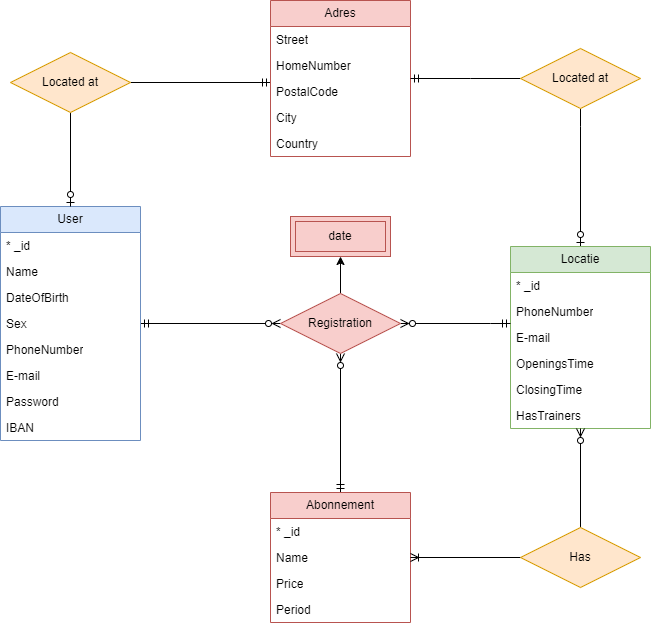

The diagram above was exported from draw.io. Its source (the exported page's mxGraphModel, read from the mxfile embedded in the PNG):
<mxGraphModel dx="1418" dy="1920" grid="1" gridSize="10" guides="1" tooltips="1" connect="1" arrows="1" fold="1" page="1" pageScale="1" pageWidth="850" pageHeight="1100" math="0" shadow="0">
  <root>
    <mxCell id="0" />
    <mxCell id="1" parent="0" />
    <mxCell id="RniNWxZb7TuP2QySgc2M-38" style="edgeStyle=orthogonalEdgeStyle;rounded=0;orthogonalLoop=1;jettySize=auto;html=1;endArrow=ERmandOne;endFill=0;startArrow=none;startFill=0;" parent="1" source="CiD4UIk2YhbT0Molb-ZG-1" target="RniNWxZb7TuP2QySgc2M-12" edge="1">
      <mxGeometry relative="1" as="geometry">
        <Array as="points">
          <mxPoint x="180" y="-80" />
        </Array>
      </mxGeometry>
    </mxCell>
    <mxCell id="RniNWxZb7TuP2QySgc2M-40" style="edgeStyle=orthogonalEdgeStyle;rounded=0;orthogonalLoop=1;jettySize=auto;html=1;endArrow=ERzeroToMany;endFill=0;startArrow=ERmandOne;startFill=0;" parent="1" source="RniNWxZb7TuP2QySgc2M-1" target="RniNWxZb7TuP2QySgc2M-50" edge="1">
      <mxGeometry relative="1" as="geometry">
        <mxPoint x="380" y="167" as="targetPoint" />
      </mxGeometry>
    </mxCell>
    <mxCell id="RniNWxZb7TuP2QySgc2M-1" value="User" style="swimlane;fontStyle=0;childLayout=stackLayout;horizontal=1;startSize=26;fillColor=#dae8fc;horizontalStack=0;resizeParent=1;resizeParentMax=0;resizeLast=0;collapsible=1;marginBottom=0;whiteSpace=wrap;html=1;strokeColor=#6c8ebf;" parent="1" vertex="1">
      <mxGeometry x="110" y="50" width="140" height="234" as="geometry" />
    </mxCell>
    <mxCell id="RniNWxZb7TuP2QySgc2M-2" value="* _id" style="text;strokeColor=none;fillColor=none;align=left;verticalAlign=top;spacingLeft=4;spacingRight=4;overflow=hidden;rotatable=0;points=[[0,0.5],[1,0.5]];portConstraint=eastwest;whiteSpace=wrap;html=1;" parent="RniNWxZb7TuP2QySgc2M-1" vertex="1">
      <mxGeometry y="26" width="140" height="26" as="geometry" />
    </mxCell>
    <mxCell id="RniNWxZb7TuP2QySgc2M-3" value="Name" style="text;strokeColor=none;fillColor=none;align=left;verticalAlign=top;spacingLeft=4;spacingRight=4;overflow=hidden;rotatable=0;points=[[0,0.5],[1,0.5]];portConstraint=eastwest;whiteSpace=wrap;html=1;" parent="RniNWxZb7TuP2QySgc2M-1" vertex="1">
      <mxGeometry y="52" width="140" height="26" as="geometry" />
    </mxCell>
    <mxCell id="RniNWxZb7TuP2QySgc2M-4" value="DateOfBirth" style="text;strokeColor=none;fillColor=none;align=left;verticalAlign=top;spacingLeft=4;spacingRight=4;overflow=hidden;rotatable=0;points=[[0,0.5],[1,0.5]];portConstraint=eastwest;whiteSpace=wrap;html=1;" parent="RniNWxZb7TuP2QySgc2M-1" vertex="1">
      <mxGeometry y="78" width="140" height="26" as="geometry" />
    </mxCell>
    <mxCell id="RniNWxZb7TuP2QySgc2M-5" value="Sex" style="text;strokeColor=none;fillColor=none;align=left;verticalAlign=top;spacingLeft=4;spacingRight=4;overflow=hidden;rotatable=0;points=[[0,0.5],[1,0.5]];portConstraint=eastwest;whiteSpace=wrap;html=1;" parent="RniNWxZb7TuP2QySgc2M-1" vertex="1">
      <mxGeometry y="104" width="140" height="26" as="geometry" />
    </mxCell>
    <mxCell id="RniNWxZb7TuP2QySgc2M-7" value="PhoneNumber" style="text;strokeColor=none;fillColor=none;align=left;verticalAlign=top;spacingLeft=4;spacingRight=4;overflow=hidden;rotatable=0;points=[[0,0.5],[1,0.5]];portConstraint=eastwest;whiteSpace=wrap;html=1;" parent="RniNWxZb7TuP2QySgc2M-1" vertex="1">
      <mxGeometry y="130" width="140" height="26" as="geometry" />
    </mxCell>
    <mxCell id="RniNWxZb7TuP2QySgc2M-8" value="E-mail" style="text;strokeColor=none;fillColor=none;align=left;verticalAlign=top;spacingLeft=4;spacingRight=4;overflow=hidden;rotatable=0;points=[[0,0.5],[1,0.5]];portConstraint=eastwest;whiteSpace=wrap;html=1;" parent="RniNWxZb7TuP2QySgc2M-1" vertex="1">
      <mxGeometry y="156" width="140" height="26" as="geometry" />
    </mxCell>
    <mxCell id="RniNWxZb7TuP2QySgc2M-9" value="Password" style="text;strokeColor=none;fillColor=none;align=left;verticalAlign=top;spacingLeft=4;spacingRight=4;overflow=hidden;rotatable=0;points=[[0,0.5],[1,0.5]];portConstraint=eastwest;whiteSpace=wrap;html=1;" parent="RniNWxZb7TuP2QySgc2M-1" vertex="1">
      <mxGeometry y="182" width="140" height="26" as="geometry" />
    </mxCell>
    <mxCell id="RniNWxZb7TuP2QySgc2M-10" value="IBAN" style="text;strokeColor=none;fillColor=none;align=left;verticalAlign=top;spacingLeft=4;spacingRight=4;overflow=hidden;rotatable=0;points=[[0,0.5],[1,0.5]];portConstraint=eastwest;whiteSpace=wrap;html=1;" parent="RniNWxZb7TuP2QySgc2M-1" vertex="1">
      <mxGeometry y="208" width="140" height="26" as="geometry" />
    </mxCell>
    <mxCell id="RniNWxZb7TuP2QySgc2M-39" style="edgeStyle=orthogonalEdgeStyle;rounded=0;orthogonalLoop=1;jettySize=auto;html=1;endArrow=ERzeroToOne;endFill=0;startArrow=none;startFill=0;" parent="1" source="CiD4UIk2YhbT0Molb-ZG-3" target="RniNWxZb7TuP2QySgc2M-25" edge="1">
      <mxGeometry relative="1" as="geometry">
        <Array as="points">
          <mxPoint x="690" y="-30" />
          <mxPoint x="690" y="-30" />
        </Array>
      </mxGeometry>
    </mxCell>
    <mxCell id="RniNWxZb7TuP2QySgc2M-12" value="Adres" style="swimlane;fontStyle=0;childLayout=stackLayout;horizontal=1;startSize=26;fillColor=#f8cecc;horizontalStack=0;resizeParent=1;resizeParentMax=0;resizeLast=0;collapsible=1;marginBottom=0;whiteSpace=wrap;html=1;strokeColor=#b85450;" parent="1" vertex="1">
      <mxGeometry x="380" y="-156" width="140" height="156" as="geometry" />
    </mxCell>
    <mxCell id="RniNWxZb7TuP2QySgc2M-13" value="Street" style="text;strokeColor=none;fillColor=none;align=left;verticalAlign=top;spacingLeft=4;spacingRight=4;overflow=hidden;rotatable=0;points=[[0,0.5],[1,0.5]];portConstraint=eastwest;whiteSpace=wrap;html=1;" parent="RniNWxZb7TuP2QySgc2M-12" vertex="1">
      <mxGeometry y="26" width="140" height="26" as="geometry" />
    </mxCell>
    <mxCell id="RniNWxZb7TuP2QySgc2M-14" value="HomeNumber" style="text;strokeColor=none;fillColor=none;align=left;verticalAlign=top;spacingLeft=4;spacingRight=4;overflow=hidden;rotatable=0;points=[[0,0.5],[1,0.5]];portConstraint=eastwest;whiteSpace=wrap;html=1;" parent="RniNWxZb7TuP2QySgc2M-12" vertex="1">
      <mxGeometry y="52" width="140" height="26" as="geometry" />
    </mxCell>
    <mxCell id="RniNWxZb7TuP2QySgc2M-16" value="PostalCode" style="text;strokeColor=none;fillColor=none;align=left;verticalAlign=top;spacingLeft=4;spacingRight=4;overflow=hidden;rotatable=0;points=[[0,0.5],[1,0.5]];portConstraint=eastwest;whiteSpace=wrap;html=1;" parent="RniNWxZb7TuP2QySgc2M-12" vertex="1">
      <mxGeometry y="78" width="140" height="26" as="geometry" />
    </mxCell>
    <mxCell id="RniNWxZb7TuP2QySgc2M-17" value="City" style="text;strokeColor=none;fillColor=none;align=left;verticalAlign=top;spacingLeft=4;spacingRight=4;overflow=hidden;rotatable=0;points=[[0,0.5],[1,0.5]];portConstraint=eastwest;whiteSpace=wrap;html=1;" parent="RniNWxZb7TuP2QySgc2M-12" vertex="1">
      <mxGeometry y="104" width="140" height="26" as="geometry" />
    </mxCell>
    <mxCell id="RniNWxZb7TuP2QySgc2M-18" value="Country" style="text;strokeColor=none;fillColor=none;align=left;verticalAlign=top;spacingLeft=4;spacingRight=4;overflow=hidden;rotatable=0;points=[[0,0.5],[1,0.5]];portConstraint=eastwest;whiteSpace=wrap;html=1;" parent="RniNWxZb7TuP2QySgc2M-12" vertex="1">
      <mxGeometry y="130" width="140" height="26" as="geometry" />
    </mxCell>
    <mxCell id="RniNWxZb7TuP2QySgc2M-25" value="Locatie" style="swimlane;fontStyle=0;childLayout=stackLayout;horizontal=1;startSize=26;fillColor=#d5e8d4;horizontalStack=0;resizeParent=1;resizeParentMax=0;resizeLast=0;collapsible=1;marginBottom=0;whiteSpace=wrap;html=1;strokeColor=#82b366;" parent="1" vertex="1">
      <mxGeometry x="620" y="90" width="140" height="182" as="geometry" />
    </mxCell>
    <mxCell id="RniNWxZb7TuP2QySgc2M-26" value="* _id" style="text;strokeColor=none;fillColor=none;align=left;verticalAlign=top;spacingLeft=4;spacingRight=4;overflow=hidden;rotatable=0;points=[[0,0.5],[1,0.5]];portConstraint=eastwest;whiteSpace=wrap;html=1;" parent="RniNWxZb7TuP2QySgc2M-25" vertex="1">
      <mxGeometry y="26" width="140" height="26" as="geometry" />
    </mxCell>
    <mxCell id="RniNWxZb7TuP2QySgc2M-27" value="PhoneNumber" style="text;strokeColor=none;fillColor=none;align=left;verticalAlign=top;spacingLeft=4;spacingRight=4;overflow=hidden;rotatable=0;points=[[0,0.5],[1,0.5]];portConstraint=eastwest;whiteSpace=wrap;html=1;" parent="RniNWxZb7TuP2QySgc2M-25" vertex="1">
      <mxGeometry y="52" width="140" height="26" as="geometry" />
    </mxCell>
    <mxCell id="RniNWxZb7TuP2QySgc2M-28" value="E-mail" style="text;strokeColor=none;fillColor=none;align=left;verticalAlign=top;spacingLeft=4;spacingRight=4;overflow=hidden;rotatable=0;points=[[0,0.5],[1,0.5]];portConstraint=eastwest;whiteSpace=wrap;html=1;" parent="RniNWxZb7TuP2QySgc2M-25" vertex="1">
      <mxGeometry y="78" width="140" height="26" as="geometry" />
    </mxCell>
    <mxCell id="RniNWxZb7TuP2QySgc2M-29" value="OpeningsTime" style="text;strokeColor=none;fillColor=none;align=left;verticalAlign=top;spacingLeft=4;spacingRight=4;overflow=hidden;rotatable=0;points=[[0,0.5],[1,0.5]];portConstraint=eastwest;whiteSpace=wrap;html=1;" parent="RniNWxZb7TuP2QySgc2M-25" vertex="1">
      <mxGeometry y="104" width="140" height="26" as="geometry" />
    </mxCell>
    <mxCell id="RniNWxZb7TuP2QySgc2M-30" value="ClosingTime" style="text;strokeColor=none;fillColor=none;align=left;verticalAlign=top;spacingLeft=4;spacingRight=4;overflow=hidden;rotatable=0;points=[[0,0.5],[1,0.5]];portConstraint=eastwest;whiteSpace=wrap;html=1;" parent="RniNWxZb7TuP2QySgc2M-25" vertex="1">
      <mxGeometry y="130" width="140" height="26" as="geometry" />
    </mxCell>
    <mxCell id="RniNWxZb7TuP2QySgc2M-32" value="HasTrainers" style="text;strokeColor=none;fillColor=none;align=left;verticalAlign=top;spacingLeft=4;spacingRight=4;overflow=hidden;rotatable=0;points=[[0,0.5],[1,0.5]];portConstraint=eastwest;whiteSpace=wrap;html=1;" parent="RniNWxZb7TuP2QySgc2M-25" vertex="1">
      <mxGeometry y="156" width="140" height="26" as="geometry" />
    </mxCell>
    <mxCell id="RniNWxZb7TuP2QySgc2M-43" style="edgeStyle=orthogonalEdgeStyle;rounded=0;orthogonalLoop=1;jettySize=auto;html=1;endArrow=ERzeroToMany;endFill=0;startArrow=ERmandOne;startFill=0;" parent="1" source="RniNWxZb7TuP2QySgc2M-34" target="RniNWxZb7TuP2QySgc2M-50" edge="1">
      <mxGeometry relative="1" as="geometry">
        <mxPoint x="450" y="193" as="targetPoint" />
      </mxGeometry>
    </mxCell>
    <mxCell id="RniNWxZb7TuP2QySgc2M-44" style="edgeStyle=orthogonalEdgeStyle;rounded=0;orthogonalLoop=1;jettySize=auto;html=1;endArrow=ERzeroToMany;endFill=0;startArrow=none;startFill=0;" parent="1" source="CiD4UIk2YhbT0Molb-ZG-5" target="RniNWxZb7TuP2QySgc2M-25" edge="1">
      <mxGeometry relative="1" as="geometry">
        <Array as="points">
          <mxPoint x="690" y="388" />
        </Array>
      </mxGeometry>
    </mxCell>
    <mxCell id="RniNWxZb7TuP2QySgc2M-34" value="Abonnement" style="swimlane;fontStyle=0;childLayout=stackLayout;horizontal=1;startSize=26;fillColor=#f8cecc;horizontalStack=0;resizeParent=1;resizeParentMax=0;resizeLast=0;collapsible=1;marginBottom=0;whiteSpace=wrap;html=1;strokeColor=#b85450;" parent="1" vertex="1">
      <mxGeometry x="380" y="336" width="140" height="130" as="geometry" />
    </mxCell>
    <mxCell id="MjM7x8ndnEZSoP3YXoxN-1" value="* _id" style="text;strokeColor=none;fillColor=none;align=left;verticalAlign=top;spacingLeft=4;spacingRight=4;overflow=hidden;rotatable=0;points=[[0,0.5],[1,0.5]];portConstraint=eastwest;whiteSpace=wrap;html=1;" vertex="1" parent="RniNWxZb7TuP2QySgc2M-34">
      <mxGeometry y="26" width="140" height="26" as="geometry" />
    </mxCell>
    <mxCell id="d3_3VMPmjJTDkzGv5Q8t-1" value="Name" style="text;strokeColor=none;fillColor=none;align=left;verticalAlign=top;spacingLeft=4;spacingRight=4;overflow=hidden;rotatable=0;points=[[0,0.5],[1,0.5]];portConstraint=eastwest;whiteSpace=wrap;html=1;" parent="RniNWxZb7TuP2QySgc2M-34" vertex="1">
      <mxGeometry y="52" width="140" height="26" as="geometry" />
    </mxCell>
    <mxCell id="RniNWxZb7TuP2QySgc2M-35" value="Price" style="text;strokeColor=none;fillColor=none;align=left;verticalAlign=top;spacingLeft=4;spacingRight=4;overflow=hidden;rotatable=0;points=[[0,0.5],[1,0.5]];portConstraint=eastwest;whiteSpace=wrap;html=1;" parent="RniNWxZb7TuP2QySgc2M-34" vertex="1">
      <mxGeometry y="78" width="140" height="26" as="geometry" />
    </mxCell>
    <mxCell id="RniNWxZb7TuP2QySgc2M-36" value="Period" style="text;strokeColor=none;fillColor=none;align=left;verticalAlign=top;spacingLeft=4;spacingRight=4;overflow=hidden;rotatable=0;points=[[0,0.5],[1,0.5]];portConstraint=eastwest;whiteSpace=wrap;html=1;" parent="RniNWxZb7TuP2QySgc2M-34" vertex="1">
      <mxGeometry y="104" width="140" height="26" as="geometry" />
    </mxCell>
    <mxCell id="RniNWxZb7TuP2QySgc2M-42" style="edgeStyle=orthogonalEdgeStyle;rounded=0;orthogonalLoop=1;jettySize=auto;html=1;endArrow=ERmandOne;endFill=0;startArrow=ERzeroToMany;startFill=0;" parent="1" source="RniNWxZb7TuP2QySgc2M-50" target="RniNWxZb7TuP2QySgc2M-25" edge="1">
      <mxGeometry relative="1" as="geometry">
        <mxPoint x="520" y="170" as="sourcePoint" />
        <Array as="points">
          <mxPoint x="600" y="167" />
          <mxPoint x="600" y="167" />
        </Array>
      </mxGeometry>
    </mxCell>
    <mxCell id="RniNWxZb7TuP2QySgc2M-49" value="date" style="shape=ext;margin=3;double=1;whiteSpace=wrap;html=1;align=center;fillColor=#f8cecc;strokeColor=#b85450;" parent="1" vertex="1">
      <mxGeometry x="400" y="60" width="100" height="40" as="geometry" />
    </mxCell>
    <mxCell id="RniNWxZb7TuP2QySgc2M-51" value="" style="edgeStyle=orthogonalEdgeStyle;rounded=0;orthogonalLoop=1;jettySize=auto;html=1;" parent="1" source="RniNWxZb7TuP2QySgc2M-50" target="RniNWxZb7TuP2QySgc2M-49" edge="1">
      <mxGeometry relative="1" as="geometry" />
    </mxCell>
    <mxCell id="RniNWxZb7TuP2QySgc2M-50" value="Registration" style="shape=rhombus;perimeter=rhombusPerimeter;whiteSpace=wrap;html=1;align=center;fillColor=#f8cecc;strokeColor=#b85450;" parent="1" vertex="1">
      <mxGeometry x="390" y="137" width="120" height="60" as="geometry" />
    </mxCell>
    <mxCell id="CiD4UIk2YhbT0Molb-ZG-2" value="" style="edgeStyle=orthogonalEdgeStyle;rounded=0;orthogonalLoop=1;jettySize=auto;html=1;endArrow=none;endFill=0;startArrow=ERzeroToOne;startFill=0;" parent="1" source="RniNWxZb7TuP2QySgc2M-1" target="CiD4UIk2YhbT0Molb-ZG-1" edge="1">
      <mxGeometry relative="1" as="geometry">
        <Array as="points" />
        <mxPoint x="180" y="50" as="sourcePoint" />
        <mxPoint x="380" y="-80" as="targetPoint" />
      </mxGeometry>
    </mxCell>
    <mxCell id="CiD4UIk2YhbT0Molb-ZG-1" value="Located at" style="shape=rhombus;perimeter=rhombusPerimeter;whiteSpace=wrap;html=1;align=center;fillColor=#ffe6cc;strokeColor=#d79b00;" parent="1" vertex="1">
      <mxGeometry x="120" y="-104" width="120" height="60" as="geometry" />
    </mxCell>
    <mxCell id="CiD4UIk2YhbT0Molb-ZG-4" value="" style="edgeStyle=orthogonalEdgeStyle;rounded=0;orthogonalLoop=1;jettySize=auto;html=1;endArrow=none;endFill=0;startArrow=ERmandOne;startFill=0;" parent="1" source="RniNWxZb7TuP2QySgc2M-12" target="CiD4UIk2YhbT0Molb-ZG-3" edge="1">
      <mxGeometry relative="1" as="geometry">
        <mxPoint x="520" y="-78" as="sourcePoint" />
        <mxPoint x="690" y="90" as="targetPoint" />
        <Array as="points">
          <mxPoint x="580" y="-78" />
          <mxPoint x="580" y="-78" />
        </Array>
      </mxGeometry>
    </mxCell>
    <mxCell id="CiD4UIk2YhbT0Molb-ZG-3" value="Located at" style="shape=rhombus;perimeter=rhombusPerimeter;whiteSpace=wrap;html=1;align=center;fillColor=#ffe6cc;strokeColor=#d79b00;" parent="1" vertex="1">
      <mxGeometry x="630" y="-108" width="120" height="60" as="geometry" />
    </mxCell>
    <mxCell id="CiD4UIk2YhbT0Molb-ZG-7" value="" style="edgeStyle=orthogonalEdgeStyle;rounded=0;orthogonalLoop=1;jettySize=auto;html=1;endArrow=none;endFill=0;startArrow=ERoneToMany;startFill=0;" parent="1" source="RniNWxZb7TuP2QySgc2M-34" target="CiD4UIk2YhbT0Molb-ZG-5" edge="1">
      <mxGeometry relative="1" as="geometry">
        <Array as="points" />
        <mxPoint x="520" y="388" as="sourcePoint" />
        <mxPoint x="690" y="272" as="targetPoint" />
      </mxGeometry>
    </mxCell>
    <mxCell id="CiD4UIk2YhbT0Molb-ZG-5" value="Has" style="shape=rhombus;perimeter=rhombusPerimeter;whiteSpace=wrap;html=1;align=center;fillColor=#ffe6cc;strokeColor=#d79b00;" parent="1" vertex="1">
      <mxGeometry x="630" y="371" width="120" height="60" as="geometry" />
    </mxCell>
  </root>
</mxGraphModel>